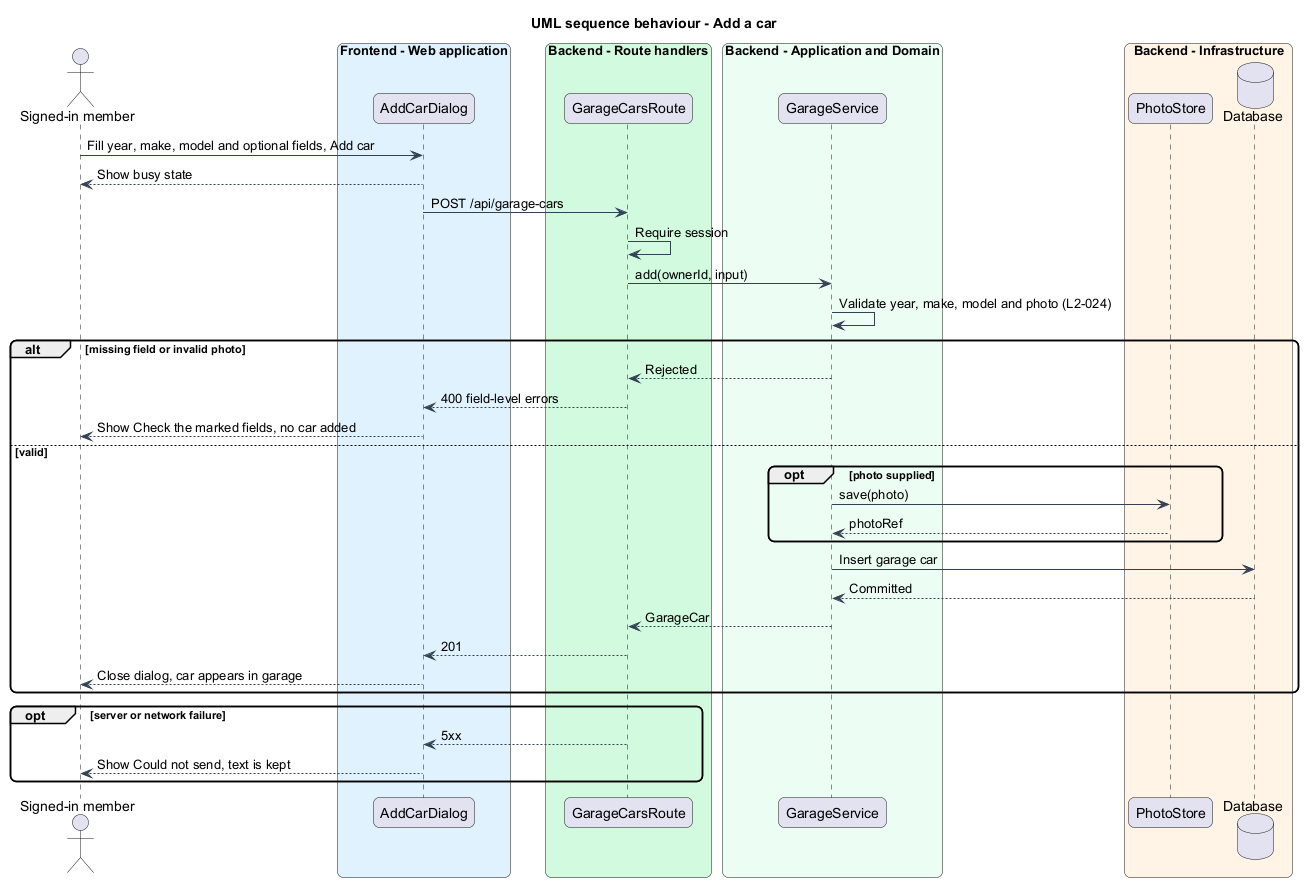

The diagram above was rendered by PlantUML. Its source (embedded in the PNG):
@startuml
title UML sequence behaviour - Add a car
skinparam backgroundColor #FFFFFF
skinparam shadowing false
skinparam roundcorner 12
skinparam defaultFontName Arial
skinparam ArrowColor #344054
actor "Signed-in member" as actor
box "Frontend - Web application" #E0F2FE
  participant "AddCarDialog" as dlg
end box
box "Backend - Route handlers" #D1FADF
  participant "GarageCarsRoute" as route
end box
box "Backend - Application and Domain" #ECFDF3
  participant "GarageService" as svc
end box
box "Backend - Infrastructure" #FFF4E5
  participant "PhotoStore" as photo
  database "Database" as db
end box
actor -> dlg : Fill year, make, model and optional fields, Add car
dlg --> actor : Show busy state
dlg -> route : POST /api/garage-cars
route -> route : Require session
route -> svc : add(ownerId, input)
svc -> svc : Validate year, make, model and photo (L2-024)
alt missing field or invalid photo
  svc --> route : Rejected
  route --> dlg : 400 field-level errors
  dlg --> actor : Show Check the marked fields, no car added
else valid
  opt photo supplied
    svc -> photo : save(photo)
    photo --> svc : photoRef
  end
  svc -> db : Insert garage car
  db --> svc : Committed
  svc --> route : GarageCar
  route --> dlg : 201
  dlg --> actor : Close dialog, car appears in garage
end
opt server or network failure
  route --> dlg : 5xx
  dlg --> actor : Show Could not send, text is kept
end
@enduml